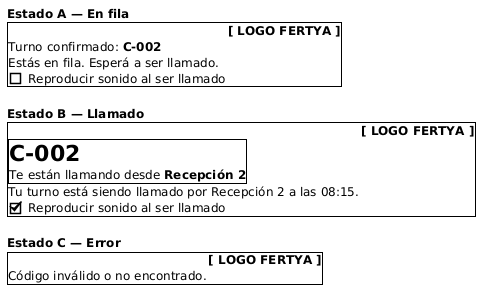

The diagram above was rendered by PlantUML. Its source (embedded in the PNG):
@startsalt
' Wireframe — Pantalla 4: Seguimiento (seguimiento.html)
' Pensada para el celular del paciente. Datos de ejemplo.
{
  { <b>Estado A — En fila
    {+
      .  | <b>[ LOGO FERTYA ]
      Turno confirmado: <b>C-002
      Estás en fila. Esperá a ser llamado.
      [ ] Reproducir sonido al ser llamado
    }
  }
  .
  { <b>Estado B — Llamado
    {+
      .  | <b>[ LOGO FERTYA ]
      {+
        <size:22><b>C-002
        Te están llamando desde <b>Recepción 2
      }
      Tu turno está siendo llamado por Recepción 2 a las 08:15.
      [X] Reproducir sonido al ser llamado
    }
  }
  .
  { <b>Estado C — Error
    {+
      .  | <b>[ LOGO FERTYA ]
      Código inválido o no encontrado.
    }
  }
}
@endsalt